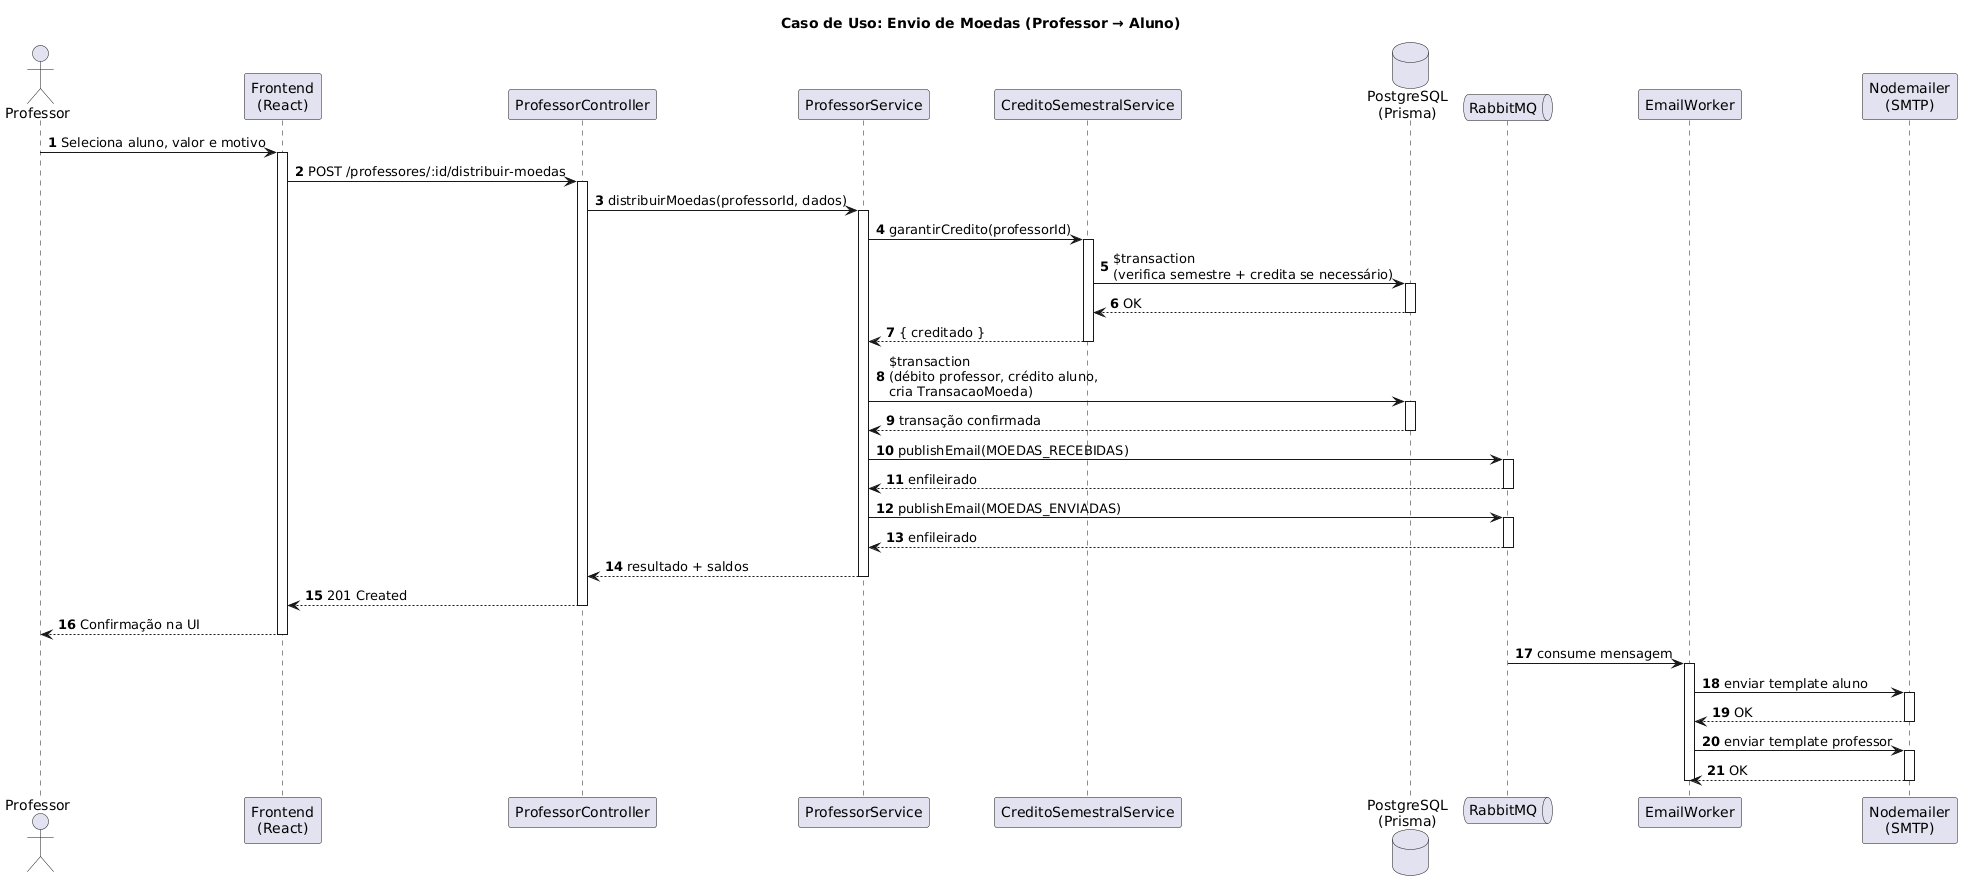

The diagram above was rendered by PlantUML. Its source (embedded in the PNG):
@startuml
title Caso de Uso: Envio de Moedas (Professor → Aluno)

autonumber

actor Professor as prof
participant "Frontend\n(React)" as fe
participant "ProfessorController" as ctrl
participant "ProfessorService" as svc
participant "CreditoSemestralService" as credito
database "PostgreSQL\n(Prisma)" as db
queue "RabbitMQ" as mq
participant "EmailWorker" as worker
participant "Nodemailer\n(SMTP)" as smtp

prof -> fe: Seleciona aluno, valor e motivo
activate fe

fe -> ctrl: POST /professores/:id/distribuir-moedas
activate ctrl

ctrl -> svc: distribuirMoedas(professorId, dados)
activate svc

svc -> credito: garantirCredito(professorId)
activate credito
credito -> db: $transaction\n(verifica semestre + credita se necessário)
activate db
db --> credito: OK
deactivate db
credito --> svc: { creditado }
deactivate credito

svc -> db: $transaction\n(débito professor, crédito aluno,\ncria TransacaoMoeda)
activate db
db --> svc: transação confirmada
deactivate db

svc -> mq: publishEmail(MOEDAS_RECEBIDAS)
activate mq
mq --> svc: enfileirado
deactivate mq

svc -> mq: publishEmail(MOEDAS_ENVIADAS)
activate mq
mq --> svc: enfileirado
deactivate mq

svc --> ctrl: resultado + saldos
deactivate svc

ctrl --> fe: 201 Created
deactivate ctrl

fe --> prof: Confirmação na UI
deactivate fe

mq -> worker: consume mensagem
activate worker
worker -> smtp: enviar template aluno
activate smtp
smtp --> worker: OK
deactivate smtp
worker -> smtp: enviar template professor
activate smtp
smtp --> worker: OK
deactivate smtp
deactivate worker
@enduml